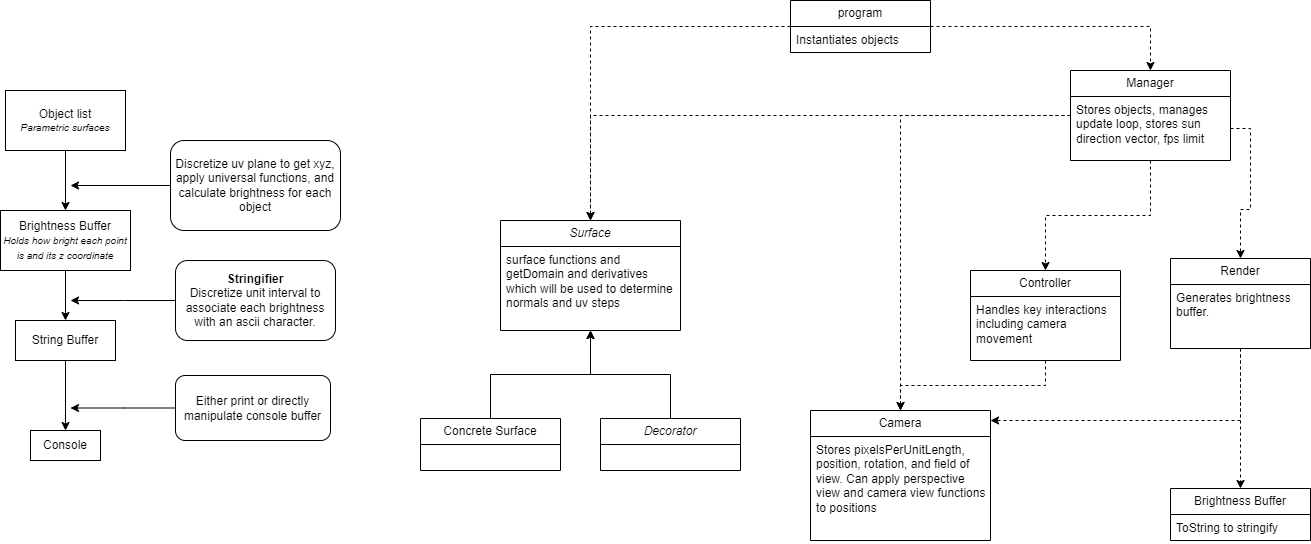

The diagram above was exported from draw.io. Its source (the exported page's mxGraphModel, read from the mxfile embedded in the PNG):
<mxGraphModel dx="584" dy="746" grid="1" gridSize="10" guides="1" tooltips="1" connect="1" arrows="1" fold="1" page="1" pageScale="1" pageWidth="850" pageHeight="1100" math="0" shadow="0">
  <root>
    <mxCell id="0" />
    <mxCell id="1" parent="0" />
    <mxCell id="OyoaaSSRGKyR1Rlsg-H3-1" value="Brightness Buffer" style="swimlane;fontStyle=0;childLayout=stackLayout;horizontal=1;startSize=26;fillColor=none;horizontalStack=0;resizeParent=1;resizeParentMax=0;resizeLast=0;collapsible=1;marginBottom=0;whiteSpace=wrap;html=1;" vertex="1" parent="1">
      <mxGeometry x="2490" y="498" width="140" height="52" as="geometry" />
    </mxCell>
    <mxCell id="OyoaaSSRGKyR1Rlsg-H3-2" value="ToString to stringify" style="text;strokeColor=none;fillColor=none;align=left;verticalAlign=top;spacingLeft=4;spacingRight=4;overflow=hidden;rotatable=0;points=[[0,0.5],[1,0.5]];portConstraint=eastwest;whiteSpace=wrap;html=1;" vertex="1" parent="OyoaaSSRGKyR1Rlsg-H3-1">
      <mxGeometry y="26" width="140" height="26" as="geometry" />
    </mxCell>
    <mxCell id="OyoaaSSRGKyR1Rlsg-H3-3" style="edgeStyle=orthogonalEdgeStyle;rounded=0;orthogonalLoop=1;jettySize=auto;html=1;" edge="1" parent="1" source="OyoaaSSRGKyR1Rlsg-H3-4" target="OyoaaSSRGKyR1Rlsg-H3-20">
      <mxGeometry relative="1" as="geometry" />
    </mxCell>
    <mxCell id="OyoaaSSRGKyR1Rlsg-H3-4" value="Concrete Surface" style="swimlane;fontStyle=0;childLayout=stackLayout;horizontal=1;startSize=26;fillColor=none;horizontalStack=0;resizeParent=1;resizeParentMax=0;resizeLast=0;collapsible=1;marginBottom=0;whiteSpace=wrap;html=1;" vertex="1" parent="1">
      <mxGeometry x="1740" y="428" width="140" height="52" as="geometry" />
    </mxCell>
    <mxCell id="OyoaaSSRGKyR1Rlsg-H3-5" style="edgeStyle=orthogonalEdgeStyle;rounded=0;orthogonalLoop=1;jettySize=auto;html=1;dashed=1;" edge="1" parent="1" source="OyoaaSSRGKyR1Rlsg-H3-7" target="OyoaaSSRGKyR1Rlsg-H3-23">
      <mxGeometry relative="1" as="geometry">
        <Array as="points">
          <mxPoint x="2560" y="430" />
        </Array>
      </mxGeometry>
    </mxCell>
    <mxCell id="OyoaaSSRGKyR1Rlsg-H3-6" style="edgeStyle=orthogonalEdgeStyle;rounded=0;orthogonalLoop=1;jettySize=auto;html=1;dashed=1;" edge="1" parent="1" source="OyoaaSSRGKyR1Rlsg-H3-7" target="OyoaaSSRGKyR1Rlsg-H3-1">
      <mxGeometry relative="1" as="geometry" />
    </mxCell>
    <mxCell id="OyoaaSSRGKyR1Rlsg-H3-7" value="Render" style="swimlane;fontStyle=0;childLayout=stackLayout;horizontal=1;startSize=26;fillColor=none;horizontalStack=0;resizeParent=1;resizeParentMax=0;resizeLast=0;collapsible=1;marginBottom=0;whiteSpace=wrap;html=1;" vertex="1" parent="1">
      <mxGeometry x="2490" y="268" width="140" height="90" as="geometry" />
    </mxCell>
    <mxCell id="OyoaaSSRGKyR1Rlsg-H3-8" value="Generates brightness buffer." style="text;strokeColor=none;fillColor=none;align=left;verticalAlign=top;spacingLeft=4;spacingRight=4;overflow=hidden;rotatable=0;points=[[0,0.5],[1,0.5]];portConstraint=eastwest;whiteSpace=wrap;html=1;" vertex="1" parent="OyoaaSSRGKyR1Rlsg-H3-7">
      <mxGeometry y="26" width="140" height="64" as="geometry" />
    </mxCell>
    <mxCell id="OyoaaSSRGKyR1Rlsg-H3-9" style="edgeStyle=orthogonalEdgeStyle;rounded=0;orthogonalLoop=1;jettySize=auto;html=1;" edge="1" parent="1" source="OyoaaSSRGKyR1Rlsg-H3-10" target="OyoaaSSRGKyR1Rlsg-H3-20">
      <mxGeometry relative="1" as="geometry" />
    </mxCell>
    <mxCell id="OyoaaSSRGKyR1Rlsg-H3-10" value="&lt;i&gt;Decorator&lt;/i&gt;" style="swimlane;fontStyle=0;childLayout=stackLayout;horizontal=1;startSize=26;fillColor=none;horizontalStack=0;resizeParent=1;resizeParentMax=0;resizeLast=0;collapsible=1;marginBottom=0;whiteSpace=wrap;html=1;" vertex="1" parent="1">
      <mxGeometry x="1920" y="428" width="140" height="52" as="geometry" />
    </mxCell>
    <mxCell id="OyoaaSSRGKyR1Rlsg-H3-11" style="edgeStyle=orthogonalEdgeStyle;rounded=0;orthogonalLoop=1;jettySize=auto;html=1;dashed=1;" edge="1" parent="1" source="OyoaaSSRGKyR1Rlsg-H3-14" target="OyoaaSSRGKyR1Rlsg-H3-20">
      <mxGeometry relative="1" as="geometry" />
    </mxCell>
    <mxCell id="OyoaaSSRGKyR1Rlsg-H3-12" style="edgeStyle=orthogonalEdgeStyle;rounded=0;orthogonalLoop=1;jettySize=auto;html=1;dashed=1;" edge="1" parent="1" source="OyoaaSSRGKyR1Rlsg-H3-14" target="OyoaaSSRGKyR1Rlsg-H3-26">
      <mxGeometry relative="1" as="geometry" />
    </mxCell>
    <mxCell id="OyoaaSSRGKyR1Rlsg-H3-13" style="edgeStyle=orthogonalEdgeStyle;rounded=0;orthogonalLoop=1;jettySize=auto;html=1;dashed=1;" edge="1" parent="1" source="OyoaaSSRGKyR1Rlsg-H3-14" target="OyoaaSSRGKyR1Rlsg-H3-23">
      <mxGeometry relative="1" as="geometry" />
    </mxCell>
    <mxCell id="OyoaaSSRGKyR1Rlsg-H3-14" value="Manager" style="swimlane;fontStyle=0;childLayout=stackLayout;horizontal=1;startSize=26;fillColor=none;horizontalStack=0;resizeParent=1;resizeParentMax=0;resizeLast=0;collapsible=1;marginBottom=0;whiteSpace=wrap;html=1;" vertex="1" parent="1">
      <mxGeometry x="2390" y="80" width="160" height="90" as="geometry" />
    </mxCell>
    <mxCell id="OyoaaSSRGKyR1Rlsg-H3-15" value="Stores objects, manages update loop, stores sun direction vector, fps limit" style="text;strokeColor=none;fillColor=none;align=left;verticalAlign=top;spacingLeft=4;spacingRight=4;overflow=hidden;rotatable=0;points=[[0,0.5],[1,0.5]];portConstraint=eastwest;whiteSpace=wrap;html=1;" vertex="1" parent="OyoaaSSRGKyR1Rlsg-H3-14">
      <mxGeometry y="26" width="160" height="64" as="geometry" />
    </mxCell>
    <mxCell id="OyoaaSSRGKyR1Rlsg-H3-16" style="edgeStyle=orthogonalEdgeStyle;rounded=0;orthogonalLoop=1;jettySize=auto;html=1;dashed=1;" edge="1" parent="1" source="OyoaaSSRGKyR1Rlsg-H3-18" target="OyoaaSSRGKyR1Rlsg-H3-14">
      <mxGeometry relative="1" as="geometry" />
    </mxCell>
    <mxCell id="OyoaaSSRGKyR1Rlsg-H3-17" style="edgeStyle=orthogonalEdgeStyle;rounded=0;orthogonalLoop=1;jettySize=auto;html=1;dashed=1;" edge="1" parent="1" source="OyoaaSSRGKyR1Rlsg-H3-18" target="OyoaaSSRGKyR1Rlsg-H3-20">
      <mxGeometry relative="1" as="geometry" />
    </mxCell>
    <mxCell id="OyoaaSSRGKyR1Rlsg-H3-18" value="program" style="swimlane;fontStyle=0;childLayout=stackLayout;horizontal=1;startSize=26;fillColor=none;horizontalStack=0;resizeParent=1;resizeParentMax=0;resizeLast=0;collapsible=1;marginBottom=0;whiteSpace=wrap;html=1;" vertex="1" parent="1">
      <mxGeometry x="2110" y="10" width="140" height="52" as="geometry" />
    </mxCell>
    <mxCell id="OyoaaSSRGKyR1Rlsg-H3-19" value="Instantiates objects" style="text;strokeColor=none;fillColor=none;align=left;verticalAlign=top;spacingLeft=4;spacingRight=4;overflow=hidden;rotatable=0;points=[[0,0.5],[1,0.5]];portConstraint=eastwest;whiteSpace=wrap;html=1;" vertex="1" parent="OyoaaSSRGKyR1Rlsg-H3-18">
      <mxGeometry y="26" width="140" height="26" as="geometry" />
    </mxCell>
    <mxCell id="OyoaaSSRGKyR1Rlsg-H3-20" value="&lt;i&gt;Surface&lt;/i&gt;" style="swimlane;fontStyle=0;childLayout=stackLayout;horizontal=1;startSize=26;fillColor=none;horizontalStack=0;resizeParent=1;resizeParentMax=0;resizeLast=0;collapsible=1;marginBottom=0;whiteSpace=wrap;html=1;" vertex="1" parent="1">
      <mxGeometry x="1820" y="230" width="180" height="110" as="geometry" />
    </mxCell>
    <mxCell id="OyoaaSSRGKyR1Rlsg-H3-21" value="surface functions and getDomain and derivatives which will be used to determine normals and uv steps" style="text;strokeColor=none;fillColor=none;align=left;verticalAlign=top;spacingLeft=4;spacingRight=4;overflow=hidden;rotatable=0;points=[[0,0.5],[1,0.5]];portConstraint=eastwest;whiteSpace=wrap;html=1;" vertex="1" parent="OyoaaSSRGKyR1Rlsg-H3-20">
      <mxGeometry y="26" width="180" height="84" as="geometry" />
    </mxCell>
    <mxCell id="OyoaaSSRGKyR1Rlsg-H3-22" style="edgeStyle=orthogonalEdgeStyle;rounded=0;orthogonalLoop=1;jettySize=auto;html=1;dashed=1;" edge="1" parent="1" source="OyoaaSSRGKyR1Rlsg-H3-15" target="OyoaaSSRGKyR1Rlsg-H3-7">
      <mxGeometry relative="1" as="geometry" />
    </mxCell>
    <mxCell id="OyoaaSSRGKyR1Rlsg-H3-23" value="Camera" style="swimlane;fontStyle=0;childLayout=stackLayout;horizontal=1;startSize=26;fillColor=none;horizontalStack=0;resizeParent=1;resizeParentMax=0;resizeLast=0;collapsible=1;marginBottom=0;whiteSpace=wrap;html=1;" vertex="1" parent="1">
      <mxGeometry x="2130" y="420" width="180" height="130" as="geometry" />
    </mxCell>
    <mxCell id="OyoaaSSRGKyR1Rlsg-H3-24" value="Stores pixelsPerUnitLength, position, rotation, and field of view. Can apply perspective view and camera view functions to positions" style="text;strokeColor=none;fillColor=none;align=left;verticalAlign=top;spacingLeft=4;spacingRight=4;overflow=hidden;rotatable=0;points=[[0,0.5],[1,0.5]];portConstraint=eastwest;whiteSpace=wrap;html=1;" vertex="1" parent="OyoaaSSRGKyR1Rlsg-H3-23">
      <mxGeometry y="26" width="180" height="104" as="geometry" />
    </mxCell>
    <mxCell id="OyoaaSSRGKyR1Rlsg-H3-25" style="edgeStyle=orthogonalEdgeStyle;rounded=0;orthogonalLoop=1;jettySize=auto;html=1;dashed=1;" edge="1" parent="1" source="OyoaaSSRGKyR1Rlsg-H3-26" target="OyoaaSSRGKyR1Rlsg-H3-23">
      <mxGeometry relative="1" as="geometry" />
    </mxCell>
    <mxCell id="OyoaaSSRGKyR1Rlsg-H3-26" value="Controller" style="swimlane;fontStyle=0;childLayout=stackLayout;horizontal=1;startSize=26;fillColor=none;horizontalStack=0;resizeParent=1;resizeParentMax=0;resizeLast=0;collapsible=1;marginBottom=0;whiteSpace=wrap;html=1;" vertex="1" parent="1">
      <mxGeometry x="2290" y="280" width="150" height="90" as="geometry" />
    </mxCell>
    <mxCell id="OyoaaSSRGKyR1Rlsg-H3-27" value="Handles key interactions including camera movement" style="text;strokeColor=none;fillColor=none;align=left;verticalAlign=top;spacingLeft=4;spacingRight=4;overflow=hidden;rotatable=0;points=[[0,0.5],[1,0.5]];portConstraint=eastwest;whiteSpace=wrap;html=1;" vertex="1" parent="OyoaaSSRGKyR1Rlsg-H3-26">
      <mxGeometry y="26" width="150" height="64" as="geometry" />
    </mxCell>
    <mxCell id="OyoaaSSRGKyR1Rlsg-H3-41" value="Console" style="rounded=0;whiteSpace=wrap;html=1;" vertex="1" parent="1">
      <mxGeometry x="1350" y="440" width="70" height="30" as="geometry" />
    </mxCell>
    <mxCell id="OyoaaSSRGKyR1Rlsg-H3-42" value="" style="edgeStyle=orthogonalEdgeStyle;rounded=0;orthogonalLoop=1;jettySize=auto;html=1;" edge="1" parent="1" source="OyoaaSSRGKyR1Rlsg-H3-43" target="OyoaaSSRGKyR1Rlsg-H3-41">
      <mxGeometry relative="1" as="geometry" />
    </mxCell>
    <mxCell id="OyoaaSSRGKyR1Rlsg-H3-43" value="String Buffer" style="rounded=0;whiteSpace=wrap;html=1;" vertex="1" parent="1">
      <mxGeometry x="1335" y="330" width="100" height="40" as="geometry" />
    </mxCell>
    <mxCell id="OyoaaSSRGKyR1Rlsg-H3-44" value="" style="edgeStyle=orthogonalEdgeStyle;rounded=0;orthogonalLoop=1;jettySize=auto;html=1;" edge="1" parent="1" source="OyoaaSSRGKyR1Rlsg-H3-45" target="OyoaaSSRGKyR1Rlsg-H3-43">
      <mxGeometry relative="1" as="geometry" />
    </mxCell>
    <mxCell id="OyoaaSSRGKyR1Rlsg-H3-45" value="Brightness Buffer&lt;div&gt;&lt;font style=&quot;font-size: 10px;&quot;&gt;&lt;i&gt;Holds how bright each point is and its z coordinate&lt;/i&gt;&lt;/font&gt;&lt;/div&gt;" style="rounded=0;whiteSpace=wrap;html=1;" vertex="1" parent="1">
      <mxGeometry x="1320" y="220" width="130" height="60" as="geometry" />
    </mxCell>
    <mxCell id="OyoaaSSRGKyR1Rlsg-H3-46" value="" style="edgeStyle=orthogonalEdgeStyle;rounded=0;orthogonalLoop=1;jettySize=auto;html=1;" edge="1" parent="1" source="OyoaaSSRGKyR1Rlsg-H3-47" target="OyoaaSSRGKyR1Rlsg-H3-45">
      <mxGeometry relative="1" as="geometry" />
    </mxCell>
    <mxCell id="OyoaaSSRGKyR1Rlsg-H3-47" value="Object list&lt;div style=&quot;font-size: 10px;&quot;&gt;&lt;i&gt;Parametric surfaces&lt;/i&gt;&lt;/div&gt;" style="rounded=0;whiteSpace=wrap;html=1;" vertex="1" parent="1">
      <mxGeometry x="1325" y="100" width="120" height="60" as="geometry" />
    </mxCell>
    <mxCell id="OyoaaSSRGKyR1Rlsg-H3-48" style="edgeStyle=orthogonalEdgeStyle;rounded=0;orthogonalLoop=1;jettySize=auto;html=1;" edge="1" parent="1" source="OyoaaSSRGKyR1Rlsg-H3-49">
      <mxGeometry relative="1" as="geometry">
        <mxPoint x="1390" y="195" as="targetPoint" />
      </mxGeometry>
    </mxCell>
    <mxCell id="OyoaaSSRGKyR1Rlsg-H3-49" value="Discretize uv plane to get xyz, apply universal functions, and calculate brightness for each object" style="rounded=1;whiteSpace=wrap;html=1;" vertex="1" parent="1">
      <mxGeometry x="1490" y="150" width="170" height="90" as="geometry" />
    </mxCell>
    <mxCell id="OyoaaSSRGKyR1Rlsg-H3-50" style="edgeStyle=orthogonalEdgeStyle;rounded=0;orthogonalLoop=1;jettySize=auto;html=1;" edge="1" parent="1" source="OyoaaSSRGKyR1Rlsg-H3-51">
      <mxGeometry relative="1" as="geometry">
        <mxPoint x="1390" y="310" as="targetPoint" />
      </mxGeometry>
    </mxCell>
    <mxCell id="OyoaaSSRGKyR1Rlsg-H3-51" value="&lt;div&gt;&lt;b&gt;Stringifier&lt;/b&gt;&lt;/div&gt;Discretize unit interval to associate each brightness with an ascii character." style="rounded=1;whiteSpace=wrap;html=1;" vertex="1" parent="1">
      <mxGeometry x="1495" y="270" width="160" height="80" as="geometry" />
    </mxCell>
    <mxCell id="OyoaaSSRGKyR1Rlsg-H3-52" style="edgeStyle=orthogonalEdgeStyle;rounded=0;orthogonalLoop=1;jettySize=auto;html=1;" edge="1" parent="1" source="OyoaaSSRGKyR1Rlsg-H3-53">
      <mxGeometry relative="1" as="geometry">
        <mxPoint x="1390" y="417.5" as="targetPoint" />
      </mxGeometry>
    </mxCell>
    <mxCell id="OyoaaSSRGKyR1Rlsg-H3-53" value="Either print or directly manipulate console buffer" style="rounded=1;whiteSpace=wrap;html=1;" vertex="1" parent="1">
      <mxGeometry x="1495" y="385" width="155" height="65" as="geometry" />
    </mxCell>
  </root>
</mxGraphModel>